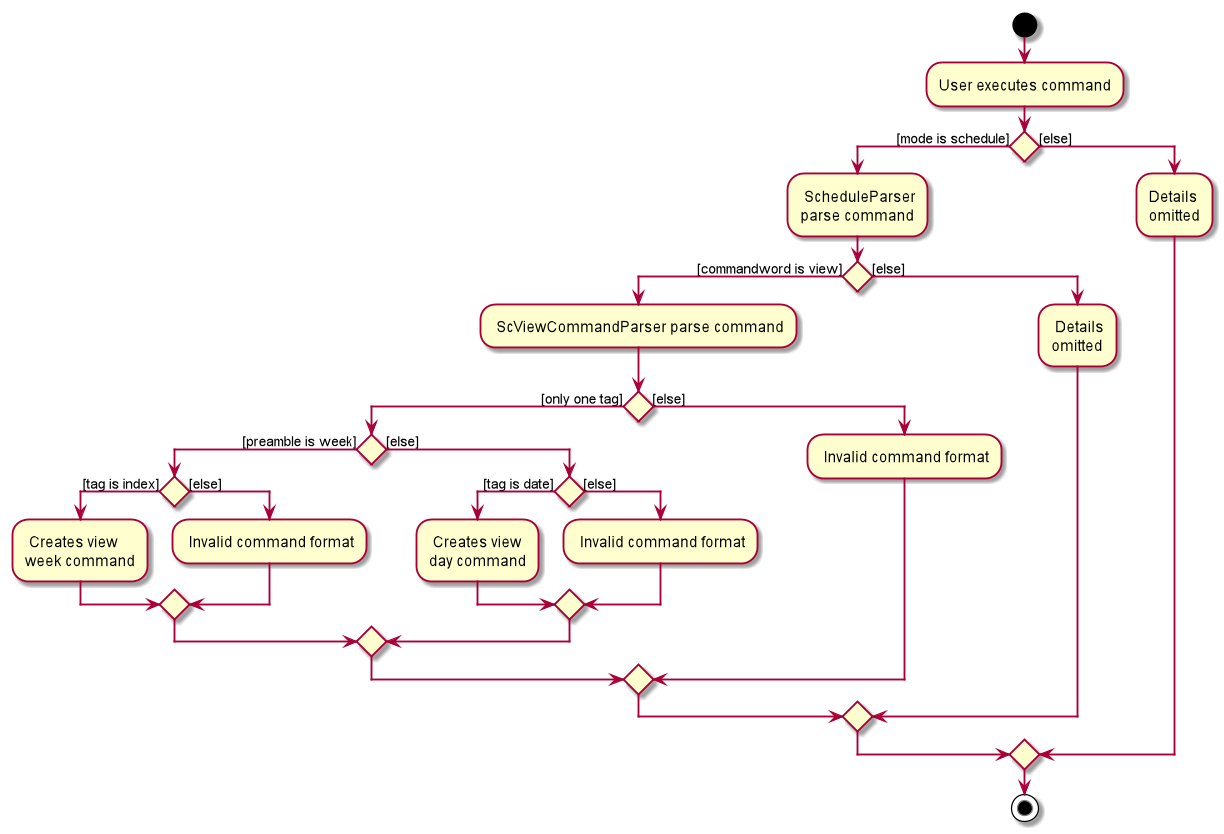

The diagram above was rendered by PlantUML. Its source (embedded in the PNG):
@startuml
start
:User executes command;

if () then ([mode is schedule])
    : ScheduleParser
    parse command;
    if () then ([commandword is view])
        : ScViewCommandParser parse command;
        if() then ([only one tag])
            if () then ([preamble is week])
                if () then ([tag is index])
                    : Creates view
                    week command;
                else ([else])
                    : Invalid command format;
                endif
            else ([else])
                if () then ([tag is date])
                    : Creates view
                    day command;
                else ([else])
                    : Invalid command format;
                endif
            endif
        else ([else])
        : Invalid command format;
        endif
    else ([else])
        : Details
        omitted;
    endif

else ([else])
    :Details
    omitted;
endif
stop
@enduml